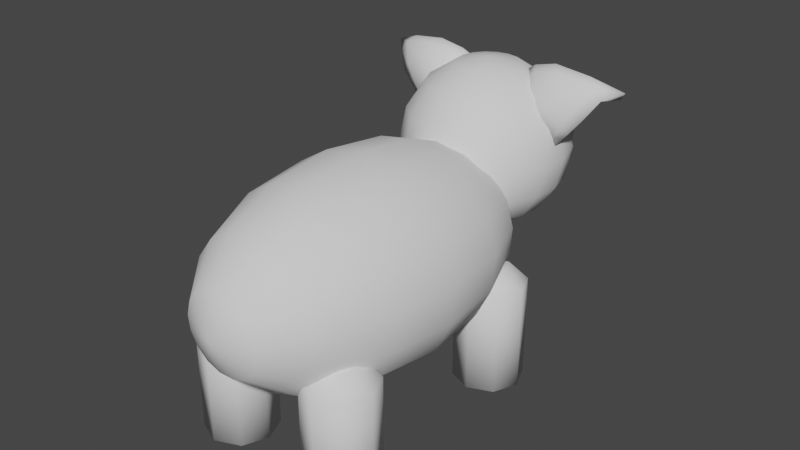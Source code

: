 # Source: Steven.blend  (saved by Blender 3.4.6; exported with 4.5.12 LTS)
import bpy
from mathutils import Matrix  # noqa: F401  (used for matrix-valued properties, if any)

bpy.ops.wm.read_factory_settings(use_empty=True)
scene = bpy.context.scene
scene.name = 'Scene'

# ---- collections
col_collection = bpy.data.collections.new('Collection'); scene.collection.children.link(col_collection)

# ---- world
world_world = bpy.data.worlds.new('World'); scene.world = world_world
world_world.use_nodes = True; world_world.node_tree.nodes.clear()
_N = world_world.node_tree.nodes; _L = world_world.node_tree.links
n0 = _N.new('ShaderNodeOutputWorld'); n0.name = 'World Output'; n0.location = (300, 300)
n1 = _N.new('ShaderNodeBackground'); n1.name = 'Background'; n1.location = (10, 300)
n1.inputs[0].default_value = (0.05088, 0.05088, 0.05088, 1.0)
_L.new(n1.outputs[0], n0.inputs[0])
n0.is_active_output = True
world_world.color = (0.05088, 0.05088, 0.05088)
world_world.use_sun_shadow = False
world_world.sun_shadow_jitter_overblur = 0.0

# ---- meshes
me_sphere = bpy.data.meshes.new('Sphere')
me_sphere.from_pydata([(-0.01106, 1.848, 1.606), (-0.004806, 2.38, 0.6788), (0.004267, 2.366, -0.6456), (0.01084, 1.815, -1.592), (0.1272, 1.822, 1.604), (0.2469, 2.121, 1.232), (0.329, 2.317, 0.6737), (0.361, 2.382, 0.01246), (0.3381, 2.304, -0.6507), (0.2637, 2.096, -1.215), (0.1491, 1.789, -1.594), (0.2468, 1.748, 1.601), (0.4679, 1.984, 1.227), (0.6178, 2.139, 0.6671), (0.6736, 2.188, 0.005281), (0.6269, 2.125, -0.6573), (0.4847, 1.959, -1.22), (0.2687, 1.715, -1.597), (0.3316, 1.636, 1.598), (0.6246, 1.777, 1.222), (0.8225, 1.867, 0.6598), (0.8952, 1.895, -0.002609), (0.8316, 1.854, -0.6646), (0.6414, 1.751, -1.225), (0.3535, 1.603, -1.6), (0.3702, 1.501, 1.595), (0.6958, 1.527, 1.216), (0.9156, 1.541, 0.6528), (0.9959, 1.541, -0.01015), (0.9246, 1.527, -0.6716), (0.7126, 1.501, -1.231), (0.3921, 1.467, -1.603), (0.3572, 1.361, 1.592), (0.6719, 1.268, 1.212), (0.8843, 1.203, 0.6471), (0.9621, 1.175, -0.01632), (0.8934, 1.189, -0.6773), (0.6887, 1.242, -1.235), (0.3791, 1.327, -1.605), (0.01185, 1.431, -1.73), (0.2946, 1.235, 1.591), (0.5561, 1.035, 1.209), (0.733, 0.8985, 0.6435), (0.7983, 0.8457, -0.02028), (0.7421, 0.8847, -0.681), (0.5729, 1.01, -1.238), (0.3165, 1.201, -1.606), (0.1906, 1.14, 1.591), (0.3641, 0.86, 1.208), (0.4821, 0.6697, 0.6423), (0.5268, 0.5981, -0.0215), (0.4912, 0.656, -0.6821), (0.3809, 0.8346, -1.239), (0.2125, 1.107, -1.607), (0.05949, 1.089, 1.591), (0.1218, 0.7661, 1.21), (0.1655, 0.5471, 0.6439), (0.1841, 0.4654, -0.01983), (0.1746, 0.5334, -0.6805), (0.1385, 0.7407, -1.238), (0.08139, 1.056, -1.606), (-0.08117, 1.089, 1.593), (-0.1381, 0.7662, 1.213), (-0.1741, 0.5472, 0.6479), (-0.1835, 0.4655, -0.01547), (-0.165, 0.5335, -0.6765), (-0.1214, 0.7408, -1.235), (-0.05927, 1.056, -1.605), (-0.01185, 1.467, 1.73), (-0.2124, 1.14, 1.595), (-0.3805, 0.8602, 1.217), (-0.4908, 0.67, 0.6539), (-0.5263, 0.5984, -0.009024), (-0.4817, 0.6563, -0.6706), (-0.3638, 0.8348, -1.23), (-0.1904, 1.107, -1.602), (-0.3163, 1.235, 1.598), (-0.5727, 1.035, 1.223), (-0.7418, 0.8989, 0.661), (-0.798, 0.8462, -0.001359), (-0.7327, 0.8852, -0.6635), (-0.5559, 1.01, -1.225), (-0.2944, 1.202, -1.599), (-0.3791, 1.361, 1.601), (-0.6886, 1.268, 1.228), (-0.8932, 1.203, 0.6682), (-0.9619, 1.175, 0.006489), (-0.8842, 1.189, -0.6562), (-0.6718, 1.243, -1.219), (-0.3572, 1.328, -1.596), (-0.3921, 1.501, 1.604), (-0.7126, 1.527, 1.233), (-0.9247, 1.541, 0.6747), (-0.996, 1.541, 0.01346), (-0.9156, 1.528, -0.6498), (-0.6959, 1.502, -1.214), (-0.3702, 1.468, -1.594), (-0.3536, 1.636, 1.606), (-0.6416, 1.777, 1.237), (-0.8318, 1.868, 0.6794), (-0.8955, 1.895, 0.01861), (-0.8228, 1.854, -0.645), (-0.6248, 1.752, -1.21), (-0.3317, 1.603, -1.592), (-0.2689, 1.748, 1.607), (-0.485, 1.984, 1.239), (-0.6273, 2.139, 0.6819), (-0.674, 2.188, 0.02125), (-0.6182, 2.125, -0.6426), (-0.4682, 1.959, -1.209), (-0.247, 1.715, -1.591), (-0.1493, 1.822, 1.607), (-0.2641, 2.121, 1.238), (-0.3386, 2.318, 0.6816), (-0.3616, 2.382, 0.02102), (-0.3295, 2.304, -0.6428), (-0.2473, 2.096, -1.209), (-0.1274, 1.789, -1.591), (-0.008588, 2.169, 1.236), (-0.0002913, 2.449, 0.01795), (0.008176, 2.144, -1.211)], [], [(39, 3, 10), (120, 2, 8, 9), (119, 1, 6, 7), (118, 0, 4, 5), (3, 120, 9, 10), (2, 119, 7, 8), (1, 118, 5, 6), (0, 68, 4), (5, 4, 11, 12), (10, 9, 16, 17), (8, 7, 14, 15), (6, 5, 12, 13), (4, 68, 11), (39, 10, 17), (9, 8, 15, 16), (7, 6, 13, 14), (17, 16, 23, 24), (15, 14, 21, 22), (13, 12, 19, 20), (11, 68, 18), (39, 17, 24), (16, 15, 22, 23), (14, 13, 20, 21), (12, 11, 18, 19), (18, 68, 25), (39, 24, 31), (23, 22, 29, 30), (21, 20, 27, 28), (19, 18, 25, 26), (24, 23, 30, 31), (22, 21, 28, 29), (20, 19, 26, 27), (30, 29, 36, 37), (28, 27, 34, 35), (26, 25, 32, 33), (31, 30, 37, 38), (29, 28, 35, 36), (27, 26, 33, 34), (25, 68, 32), (39, 31, 38), (38, 37, 45, 46), (36, 35, 43, 44), (34, 33, 41, 42), (32, 68, 40), (39, 38, 46), (37, 36, 44, 45), (35, 34, 42, 43), (33, 32, 40, 41), (44, 43, 50, 51), (42, 41, 48, 49), (40, 68, 47), (39, 46, 53), (45, 44, 51, 52), (43, 42, 49, 50), (41, 40, 47, 48), (46, 45, 52, 53), (39, 53, 60), (52, 51, 58, 59), (50, 49, 56, 57), (48, 47, 54, 55), (53, 52, 59, 60), (51, 50, 57, 58), (49, 48, 55, 56), (47, 68, 54), (57, 56, 63, 64), (55, 54, 61, 62), (60, 59, 66, 67), (58, 57, 64, 65), (56, 55, 62, 63), (54, 68, 61), (39, 60, 67), (59, 58, 65, 66), (67, 66, 74, 75), (65, 64, 72, 73), (63, 62, 70, 71), (61, 68, 69), (39, 67, 75), (66, 65, 73, 74), (64, 63, 71, 72), (62, 61, 69, 70), (71, 70, 77, 78), (69, 68, 76), (39, 75, 82), (74, 73, 80, 81), (72, 71, 78, 79), (70, 69, 76, 77), (75, 74, 81, 82), (73, 72, 79, 80), (39, 82, 89), (81, 80, 87, 88), (79, 78, 85, 86), (77, 76, 83, 84), (82, 81, 88, 89), (80, 79, 86, 87), (78, 77, 84, 85), (76, 68, 83), (84, 83, 90, 91), (89, 88, 95, 96), (87, 86, 93, 94), (85, 84, 91, 92), (83, 68, 90), (39, 89, 96), (88, 87, 94, 95), (86, 85, 92, 93), (96, 95, 102, 103), (94, 93, 100, 101), (92, 91, 98, 99), (90, 68, 97), (39, 96, 103), (95, 94, 101, 102), (93, 92, 99, 100), (91, 90, 97, 98), (97, 68, 104), (39, 103, 110), (102, 101, 108, 109), (100, 99, 106, 107), (98, 97, 104, 105), (103, 102, 109, 110), (101, 100, 107, 108), (99, 98, 105, 106), (109, 108, 115, 116), (107, 106, 113, 114), (105, 104, 111, 112), (110, 109, 116, 117), (108, 107, 114, 115), (106, 105, 112, 113), (104, 68, 111), (39, 110, 117), (117, 116, 120, 3), (115, 114, 119, 2), (113, 112, 118, 1), (111, 68, 0), (39, 117, 3), (116, 115, 2, 120), (114, 113, 1, 119), (112, 111, 0, 118)])
me_sphere.polygons.foreach_set('use_smooth', [True] * 136)
_uv = me_sphere.uv_layers.new(name='UVMap')
_uv.uv.foreach_set('vector', [0.6765, 0.0, 0.7059, 0.125, 0.6471, 0.125, 0.7059, 0.25, 0.7059, 0.375, 0.6471, 0.375, 0.6471, 0.25, 0.7059, 0.5, 0.7059, 0.625, 0.6471, 0.625, 0.6471, 0.5, 0.7059, 0.75, 0.7059, 0.875, 0.6471, 0.875, 0.6471, 0.75, 0.7059, 0.125, 0.7059, 0.25, 0.6471, 0.25, 0.6471, 0.125, 0.7059, 0.375, 0.7059, 0.5, 0.6471, 0.5, 0.6471, 0.375, 0.7059, 0.625, 0.7059, 0.75, 0.6471, 0.75, 0.6471, 0.625, 0.7059, 0.875, 0.6765, 1.0, 0.6471, 0.875, 0.6471, 0.75, 0.6471, 0.875, 0.5882, 0.875, 0.5882, 0.75, 0.6471, 0.125, 0.6471, 0.25, 0.5882, 0.25, 0.5882, 0.125, 0.6471, 0.375, 0.6471, 0.5, 0.5882, 0.5, 0.5882, 0.375, 0.6471, 0.625, 0.6471, 0.75, 0.5882, 0.75, 0.5882, 0.625, 0.6471, 0.875, 0.6176, 1.0, 0.5882, 0.875, 0.6176, 0.0, 0.6471, 0.125, 0.5882, 0.125, 0.6471, 0.25, 0.6471, 0.375, 0.5882, 0.375, 0.5882, 0.25, 0.6471, 0.5, 0.6471, 0.625, 0.5882, 0.625, 0.5882, 0.5, 0.5882, 0.125, 0.5882, 0.25, 0.5294, 0.25, 0.5294, 0.125, 0.5882, 0.375, 0.5882, 0.5, 0.5294, 0.5, 0.5294, 0.375, 0.5882, 0.625, 0.5882, 0.75, 0.5294, 0.75, 0.5294, 0.625, 0.5882, 0.875, 0.5588, 1.0, 0.5294, 0.875, 0.5588, 0.0, 0.5882, 0.125, 0.5294, 0.125, 0.5882, 0.25, 0.5882, 0.375, 0.5294, 0.375, 0.5294, 0.25, 0.5882, 0.5, 0.5882, 0.625, 0.5294, 0.625, 0.5294, 0.5, 0.5882, 0.75, 0.5882, 0.875, 0.5294, 0.875, 0.5294, 0.75, 0.5294, 0.875, 0.5, 1.0, 0.4706, 0.875, 0.5, 0.0, 0.5294, 0.125, 0.4706, 0.125, 0.5294, 0.25, 0.5294, 0.375, 0.4706, 0.375, 0.4706, 0.25, 0.5294, 0.5, 0.5294, 0.625, 0.4706, 0.625, 0.4706, 0.5, 0.5294, 0.75, 0.5294, 0.875, 0.4706, 0.875, 0.4706, 0.75, 0.5294, 0.125, 0.5294, 0.25, 0.4706, 0.25, 0.4706, 0.125, 0.5294, 0.375, 0.5294, 0.5, 0.4706, 0.5, 0.4706, 0.375, 0.5294, 0.625, 0.5294, 0.75, 0.4706, 0.75, 0.4706, 0.625, 0.4706, 0.25, 0.4706, 0.375, 0.4118, 0.375, 0.4118, 0.25, 0.4706, 0.5, 0.4706, 0.625, 0.4118, 0.625, 0.4118, 0.5, 0.4706, 0.75, 0.4706, 0.875, 0.4118, 0.875, 0.4118, 0.75, 0.4706, 0.125, 0.4706, 0.25, 0.4118, 0.25, 0.4118, 0.125, 0.4706, 0.375, 0.4706, 0.5, 0.4118, 0.5, 0.4118, 0.375, 0.4706, 0.625, 0.4706, 0.75, 0.4118, 0.75, 0.4118, 0.625, 0.4706, 0.875, 0.4412, 1.0, 0.4118, 0.875, 0.4412, 0.0, 0.4706, 0.125, 0.4118, 0.125, 0.4118, 0.125, 0.4118, 0.25, 0.3529, 0.25, 0.3529, 0.125, 0.4118, 0.375, 0.4118, 0.5, 0.3529, 0.5, 0.3529, 0.375, 0.4118, 0.625, 0.4118, 0.75, 0.3529, 0.75, 0.3529, 0.625, 0.4118, 0.875, 0.3824, 1.0, 0.3529, 0.875, 0.3824, 0.0, 0.4118, 0.125, 0.3529, 0.125, 0.4118, 0.25, 0.4118, 0.375, 0.3529, 0.375, 0.3529, 0.25, 0.4118, 0.5, 0.4118, 0.625, 0.3529, 0.625, 0.3529, 0.5, 0.4118, 0.75, 0.4118, 0.875, 0.3529, 0.875, 0.3529, 0.75, 0.3529, 0.375, 0.3529, 0.5, 0.2941, 0.5, 0.2941, 0.375, 0.3529, 0.625, 0.3529, 0.75, 0.2941, 0.75, 0.2941, 0.625, 0.3529, 0.875, 0.3235, 1.0, 0.2941, 0.875, 0.3235, 0.0, 0.3529, 0.125, 0.2941, 0.125, 0.3529, 0.25, 0.3529, 0.375, 0.2941, 0.375, 0.2941, 0.25, 0.3529, 0.5, 0.3529, 0.625, 0.2941, 0.625, 0.2941, 0.5, 0.3529, 0.75, 0.3529, 0.875, 0.2941, 0.875, 0.2941, 0.75, 0.3529, 0.125, 0.3529, 0.25, 0.2941, 0.25, 0.2941, 0.125, 0.2647, 0.0, 0.2941, 0.125, 0.2353, 0.125, 0.2941, 0.25, 0.2941, 0.375, 0.2353, 0.375, 0.2353, 0.25, 0.2941, 0.5, 0.2941, 0.625, 0.2353, 0.625, 0.2353, 0.5, 0.2941, 0.75, 0.2941, 0.875, 0.2353, 0.875, 0.2353, 0.75, 0.2941, 0.125, 0.2941, 0.25, 0.2353, 0.25, 0.2353, 0.125, 0.2941, 0.375, 0.2941, 0.5, 0.2353, 0.5, 0.2353, 0.375, 0.2941, 0.625, 0.2941, 0.75, 0.2353, 0.75, 0.2353, 0.625, 0.2941, 0.875, 0.2647, 1.0, 0.2353, 0.875, 0.2353, 0.5, 0.2353, 0.625, 0.1765, 0.625, 0.1765, 0.5, 0.2353, 0.75, 0.2353, 0.875, 0.1765, 0.875, 0.1765, 0.75, 0.2353, 0.125, 0.2353, 0.25, 0.1765, 0.25, 0.1765, 0.125, 0.2353, 0.375, 0.2353, 0.5, 0.1765, 0.5, 0.1765, 0.375, 0.2353, 0.625, 0.2353, 0.75, 0.1765, 0.75, 0.1765, 0.625, 0.2353, 0.875, 0.2059, 1.0, 0.1765, 0.875, 0.2059, 0.0, 0.2353, 0.125, 0.1765, 0.125, 0.2353, 0.25, 0.2353, 0.375, 0.1765, 0.375, 0.1765, 0.25, 0.1765, 0.125, 0.1765, 0.25, 0.1176, 0.25, 0.1176, 0.125, 0.1765, 0.375, 0.1765, 0.5, 0.1176, 0.5, 0.1176, 0.375, 0.1765, 0.625, 0.1765, 0.75, 0.1176, 0.75, 0.1176, 0.625, 0.1765, 0.875, 0.1471, 1.0, 0.1176, 0.875, 0.1471, 0.0, 0.1765, 0.125, 0.1176, 0.125, 0.1765, 0.25, 0.1765, 0.375, 0.1176, 0.375, 0.1176, 0.25, 0.1765, 0.5, 0.1765, 0.625, 0.1176, 0.625, 0.1176, 0.5, 0.1765, 0.75, 0.1765, 0.875, 0.1176, 0.875, 0.1176, 0.75, 0.1176, 0.625, 0.1176, 0.75, 0.05882, 0.75, 0.05882, 0.625, 0.1176, 0.875, 0.08824, 1.0, 0.05882, 0.875, 0.08824, 0.0, 0.1176, 0.125, 0.05882, 0.125, 0.1176, 0.25, 0.1176, 0.375, 0.05882, 0.375, 0.05882, 0.25, 0.1176, 0.5, 0.1176, 0.625, 0.05882, 0.625, 0.05882, 0.5, 0.1176, 0.75, 0.1176, 0.875, 0.05882, 0.875, 0.05882, 0.75, 0.1176, 0.125, 0.1176, 0.25, 0.05882, 0.25, 0.05882, 0.125, 0.1176, 0.375, 0.1176, 0.5, 0.05882, 0.5, 0.05882, 0.375, 0.02941, 0.0, 0.05882, 0.125, 0.0, 0.125, 0.05882, 0.25, 0.05882, 0.375, 2.98e-08, 0.375, 2.98e-08, 0.25, 0.05882, 0.5, 0.05882, 0.625, 2.98e-08, 0.625, 0.0, 0.5, 0.05882, 0.75, 0.05882, 0.875, 0.0, 0.875, 2.98e-08, 0.75, 0.05882, 0.125, 0.05882, 0.25, 2.98e-08, 0.25, 0.0, 0.125, 0.05882, 0.375, 0.05882, 0.5, 0.0, 0.5, 2.98e-08, 0.375, 0.05882, 0.625, 0.05882, 0.75, 2.98e-08, 0.75, 2.98e-08, 0.625, 0.05882, 0.875, 0.02941, 1.0, 0.0, 0.875, 1.0, 0.75, 1.0, 0.875, 0.9412, 0.875, 0.9412, 0.75, 1.0, 0.125, 1.0, 0.25, 0.9412, 0.25, 0.9412, 0.125, 1.0, 0.375, 1.0, 0.5, 0.9412, 0.5, 0.9412, 0.375, 1.0, 0.625, 1.0, 0.75, 0.9412, 0.75, 0.9412, 0.625, 1.0, 0.875, 0.9706, 1.0, 0.9412, 0.875, 0.9706, 0.0, 1.0, 0.125, 0.9412, 0.125, 1.0, 0.25, 1.0, 0.375, 0.9412, 0.375, 0.9412, 0.25, 1.0, 0.5, 1.0, 0.625, 0.9412, 0.625, 0.9412, 0.5, 0.9412, 0.125, 0.9412, 0.25, 0.8824, 0.25, 0.8824, 0.125, 0.9412, 0.375, 0.9412, 0.5, 0.8824, 0.5, 0.8824, 0.375, 0.9412, 0.625, 0.9412, 0.75, 0.8824, 0.75, 0.8824, 0.625, 0.9412, 0.875, 0.9118, 1.0, 0.8824, 0.875, 0.9118, 0.0, 0.9412, 0.125, 0.8824, 0.125, 0.9412, 0.25, 0.9412, 0.375, 0.8824, 0.375, 0.8824, 0.25, 0.9412, 0.5, 0.9412, 0.625, 0.8824, 0.625, 0.8824, 0.5, 0.9412, 0.75, 0.9412, 0.875, 0.8824, 0.875, 0.8824, 0.75, 0.8824, 0.875, 0.8529, 1.0, 0.8235, 0.875, 0.8529, 0.0, 0.8824, 0.125, 0.8235, 0.125, 0.8824, 0.25, 0.8824, 0.375, 0.8235, 0.375, 0.8235, 0.25, 0.8824, 0.5, 0.8824, 0.625, 0.8235, 0.625, 0.8235, 0.5, 0.8824, 0.75, 0.8824, 0.875, 0.8235, 0.875, 0.8235, 0.75, 0.8824, 0.125, 0.8824, 0.25, 0.8235, 0.25, 0.8235, 0.125, 0.8824, 0.375, 0.8824, 0.5, 0.8235, 0.5, 0.8235, 0.375, 0.8824, 0.625, 0.8824, 0.75, 0.8235, 0.75, 0.8235, 0.625, 0.8235, 0.25, 0.8235, 0.375, 0.7647, 0.375, 0.7647, 0.25, 0.8235, 0.5, 0.8235, 0.625, 0.7647, 0.625, 0.7647, 0.5, 0.8235, 0.75, 0.8235, 0.875, 0.7647, 0.875, 0.7647, 0.75, 0.8235, 0.125, 0.8235, 0.25, 0.7647, 0.25, 0.7647, 0.125, 0.8235, 0.375, 0.8235, 0.5, 0.7647, 0.5, 0.7647, 0.375, 0.8235, 0.625, 0.8235, 0.75, 0.7647, 0.75, 0.7647, 0.625, 0.8235, 0.875, 0.7941, 1.0, 0.7647, 0.875, 0.7941, 0.0, 0.8235, 0.125, 0.7647, 0.125, 0.7647, 0.125, 0.7647, 0.25, 0.7059, 0.25, 0.7059, 0.125, 0.7647, 0.375, 0.7647, 0.5, 0.7059, 0.5, 0.7059, 0.375, 0.7647, 0.625, 0.7647, 0.75, 0.7059, 0.75, 0.7059, 0.625, 0.7647, 0.875, 0.7353, 1.0, 0.7059, 0.875, 0.7353, 0.0, 0.7647, 0.125, 0.7059, 0.125, 0.7647, 0.25, 0.7647, 0.375, 0.7059, 0.375, 0.7059, 0.25, 0.7647, 0.5, 0.7647, 0.625, 0.7059, 0.625, 0.7059, 0.5, 0.7647, 0.75, 0.7647, 0.875, 0.7059, 0.875, 0.7059, 0.75])
me_sphere.update()
me_cylinder = bpy.data.meshes.new('Cylinder')
me_cylinder.from_pydata([(9.275e-09, 0.3378, -0.9286), (9.275e-09, 0.3378, 0.07507), (0.2388, 0.2388, -0.9286), (0.2388, 0.2388, 0.07507), (0.3378, 0.0, -0.9286), (0.3378, 0.0, 0.07507), (0.2388, -0.2388, -0.9286), (0.2388, -0.2388, 0.07507), (9.275e-09, -0.3378, -0.9286), (9.275e-09, -0.3378, 0.07507), (-0.2388, -0.2388, -0.9286), (-0.2388, -0.2388, 0.07507), (-0.3378, 0.0, -0.9286), (-0.3378, 0.0, 0.07507), (-0.2388, 0.2388, -0.9286), (-0.2388, 0.2388, 0.07507), (-0.06995, -0.1689, 0.2161), (0.1689, -0.06995, 0.2161), (-0.1689, 0.06995, 0.2161), (0.06995, 0.1689, 0.2161)], [], [(0, 1, 3, 2), (2, 3, 5, 4), (4, 5, 7, 6), (6, 7, 9, 8), (8, 9, 11, 10), (10, 11, 13, 12), (12, 13, 15, 14), (14, 15, 1, 0), (0, 2, 4, 6, 8, 10, 12, 14), (5, 17, 7), (17, 16, 9, 7), (16, 11, 9), (19, 18, 16, 17), (13, 11, 16, 18), (3, 1, 19), (1, 15, 18, 19), (15, 13, 18), (5, 3, 19, 17)])
me_cylinder.polygons.foreach_set('use_smooth', [True] * 18)
_uv = me_cylinder.uv_layers.new(name='UVMap')
_uv.uv.foreach_set('vector', [1.0, 0.5, 1.0, 1.0, 0.875, 1.0, 0.875, 0.5, 0.875, 0.5, 0.875, 1.0, 0.75, 1.0, 0.75, 0.5, 0.75, 0.5, 0.75, 1.0, 0.625, 1.0, 0.625, 0.5, 0.625, 0.5, 0.625, 1.0, 0.5, 1.0, 0.5, 0.5, 0.5, 0.5, 0.5, 1.0, 0.375, 1.0, 0.375, 0.5, 0.375, 0.5, 0.375, 1.0, 0.25, 1.0, 0.25, 0.5, 0.25, 0.5, 0.25, 1.0, 0.125, 1.0, 0.125, 0.5, 0.125, 0.5, 0.125, 1.0, 0.0, 1.0, 0.0, 0.5, 0.75, 0.49, 0.9197, 0.4197, 0.99, 0.25, 0.9197, 0.08029, 0.75, 0.01, 0.5803, 0.08029, 0.51, 0.25, 0.5803, 0.4197, 0.75, 1.0, 0.7348, 1.0, 0.625, 1.0, 0.4419, 1.0, 0.3902, 1.0, 0.5, 1.0, 0.625, 1.0, 0.3902, 1.0, 0.375, 1.0, 0.5, 1.0, 0.1831, 1.0, 0.2348, 1.0, 0.3902, 1.0, 0.4419, 1.0, 0.25, 1.0, 0.375, 1.0, 0.3902, 1.0, 0.2348, 1.0, 0.875, 1.0, 1.0, 1.0, 0.8902, 1.0, 0.0, 1.0, 0.125, 1.0, 0.2348, 1.0, 0.1831, 1.0, 0.125, 1.0, 0.25, 1.0, 0.2348, 1.0, 0.75, 1.0, 0.875, 1.0, 0.8902, 1.0, 0.7348, 1.0])
me_cylinder.update()
me_cylinder_001 = bpy.data.meshes.new('Cylinder.001')
me_cylinder_001.from_pydata([(9.275e-09, 0.3378, -0.9286), (9.275e-09, 0.3378, 0.07507), (0.2388, 0.2388, -0.9286), (0.2388, 0.2388, 0.07507), (0.3378, 0.0, -0.9286), (0.3378, 0.0, 0.07507), (0.2388, -0.2388, -0.9286), (0.2388, -0.2388, 0.07507), (9.275e-09, -0.3378, -0.9286), (9.275e-09, -0.3378, 0.07507), (-0.2388, -0.2388, -0.9286), (-0.2388, -0.2388, 0.07507), (-0.3378, 0.0, -0.9286), (-0.3378, 0.0, 0.07507), (-0.2388, 0.2388, -0.9286), (-0.2388, 0.2388, 0.07507), (-0.06995, -0.1689, 0.2161), (0.1689, -0.06995, 0.2161), (-0.1689, 0.06995, 0.2161), (0.06995, 0.1689, 0.2161)], [], [(0, 1, 3, 2), (2, 3, 5, 4), (4, 5, 7, 6), (6, 7, 9, 8), (8, 9, 11, 10), (10, 11, 13, 12), (12, 13, 15, 14), (14, 15, 1, 0), (0, 2, 4, 6, 8, 10, 12, 14), (5, 17, 7), (17, 16, 9, 7), (16, 11, 9), (19, 18, 16, 17), (13, 11, 16, 18), (3, 1, 19), (1, 15, 18, 19), (15, 13, 18), (5, 3, 19, 17)])
me_cylinder_001.polygons.foreach_set('use_smooth', [True] * 18)
_uv = me_cylinder_001.uv_layers.new(name='UVMap')
_uv.uv.foreach_set('vector', [1.0, 0.5, 1.0, 1.0, 0.875, 1.0, 0.875, 0.5, 0.875, 0.5, 0.875, 1.0, 0.75, 1.0, 0.75, 0.5, 0.75, 0.5, 0.75, 1.0, 0.625, 1.0, 0.625, 0.5, 0.625, 0.5, 0.625, 1.0, 0.5, 1.0, 0.5, 0.5, 0.5, 0.5, 0.5, 1.0, 0.375, 1.0, 0.375, 0.5, 0.375, 0.5, 0.375, 1.0, 0.25, 1.0, 0.25, 0.5, 0.25, 0.5, 0.25, 1.0, 0.125, 1.0, 0.125, 0.5, 0.125, 0.5, 0.125, 1.0, 0.0, 1.0, 0.0, 0.5, 0.75, 0.49, 0.9197, 0.4197, 0.99, 0.25, 0.9197, 0.08029, 0.75, 0.01, 0.5803, 0.08029, 0.51, 0.25, 0.5803, 0.4197, 0.75, 1.0, 0.7348, 1.0, 0.625, 1.0, 0.4419, 1.0, 0.3902, 1.0, 0.5, 1.0, 0.625, 1.0, 0.3902, 1.0, 0.375, 1.0, 0.5, 1.0, 0.1831, 1.0, 0.2348, 1.0, 0.3902, 1.0, 0.4419, 1.0, 0.25, 1.0, 0.375, 1.0, 0.3902, 1.0, 0.2348, 1.0, 0.875, 1.0, 1.0, 1.0, 0.8902, 1.0, 0.0, 1.0, 0.125, 1.0, 0.2348, 1.0, 0.1831, 1.0, 0.125, 1.0, 0.25, 1.0, 0.2348, 1.0, 0.75, 1.0, 0.875, 1.0, 0.8902, 1.0, 0.7348, 1.0])
me_cylinder_001.update()
me_cylinder_002 = bpy.data.meshes.new('Cylinder.002')
me_cylinder_002.from_pydata([(9.275e-09, 0.3378, -0.9286), (9.275e-09, 0.3378, 0.07507), (0.2388, 0.2388, -0.9286), (0.2388, 0.2388, 0.07507), (0.3378, 0.0, -0.9286), (0.3378, 0.0, 0.07507), (0.2388, -0.2388, -0.9286), (0.2388, -0.2388, 0.07507), (9.275e-09, -0.3378, -0.9286), (9.275e-09, -0.3378, 0.07507), (-0.2388, -0.2388, -0.9286), (-0.2388, -0.2388, 0.07507), (-0.3378, 0.0, -0.9286), (-0.3378, 0.0, 0.07507), (-0.2388, 0.2388, -0.9286), (-0.2388, 0.2388, 0.07507), (-0.06995, -0.1689, 0.2161), (0.1689, -0.06995, 0.2161), (-0.1689, 0.06995, 0.2161), (0.06995, 0.1689, 0.2161)], [], [(0, 1, 3, 2), (2, 3, 5, 4), (4, 5, 7, 6), (6, 7, 9, 8), (8, 9, 11, 10), (10, 11, 13, 12), (12, 13, 15, 14), (14, 15, 1, 0), (0, 2, 4, 6, 8, 10, 12, 14), (5, 17, 7), (17, 16, 9, 7), (16, 11, 9), (19, 18, 16, 17), (13, 11, 16, 18), (3, 1, 19), (1, 15, 18, 19), (15, 13, 18), (5, 3, 19, 17)])
me_cylinder_002.polygons.foreach_set('use_smooth', [True] * 18)
_uv = me_cylinder_002.uv_layers.new(name='UVMap')
_uv.uv.foreach_set('vector', [1.0, 0.5, 1.0, 1.0, 0.875, 1.0, 0.875, 0.5, 0.875, 0.5, 0.875, 1.0, 0.75, 1.0, 0.75, 0.5, 0.75, 0.5, 0.75, 1.0, 0.625, 1.0, 0.625, 0.5, 0.625, 0.5, 0.625, 1.0, 0.5, 1.0, 0.5, 0.5, 0.5, 0.5, 0.5, 1.0, 0.375, 1.0, 0.375, 0.5, 0.375, 0.5, 0.375, 1.0, 0.25, 1.0, 0.25, 0.5, 0.25, 0.5, 0.25, 1.0, 0.125, 1.0, 0.125, 0.5, 0.125, 0.5, 0.125, 1.0, 0.0, 1.0, 0.0, 0.5, 0.75, 0.49, 0.9197, 0.4197, 0.99, 0.25, 0.9197, 0.08029, 0.75, 0.01, 0.5803, 0.08029, 0.51, 0.25, 0.5803, 0.4197, 0.75, 1.0, 0.7348, 1.0, 0.625, 1.0, 0.4419, 1.0, 0.3902, 1.0, 0.5, 1.0, 0.625, 1.0, 0.3902, 1.0, 0.375, 1.0, 0.5, 1.0, 0.1831, 1.0, 0.2348, 1.0, 0.3902, 1.0, 0.4419, 1.0, 0.25, 1.0, 0.375, 1.0, 0.3902, 1.0, 0.2348, 1.0, 0.875, 1.0, 1.0, 1.0, 0.8902, 1.0, 0.0, 1.0, 0.125, 1.0, 0.2348, 1.0, 0.1831, 1.0, 0.125, 1.0, 0.25, 1.0, 0.2348, 1.0, 0.75, 1.0, 0.875, 1.0, 0.8902, 1.0, 0.7348, 1.0])
me_cylinder_002.update()
me_cylinder_003 = bpy.data.meshes.new('Cylinder.003')
me_cylinder_003.from_pydata([(9.275e-09, 0.3378, -0.9286), (9.275e-09, 0.3378, 0.07507), (0.2388, 0.2388, -0.9286), (0.2388, 0.2388, 0.07507), (0.3378, 0.0, -0.9286), (0.3378, 0.0, 0.07507), (0.2388, -0.2388, -0.9286), (0.2388, -0.2388, 0.07507), (9.275e-09, -0.3378, -0.9286), (9.275e-09, -0.3378, 0.07507), (-0.2388, -0.2388, -0.9286), (-0.2388, -0.2388, 0.07507), (-0.3378, 0.0, -0.9286), (-0.3378, 0.0, 0.07507), (-0.2388, 0.2388, -0.9286), (-0.2388, 0.2388, 0.07507), (-0.06995, -0.1689, 0.2161), (0.1689, -0.06995, 0.2161), (-0.1689, 0.06995, 0.2161), (0.06995, 0.1689, 0.2161)], [], [(0, 1, 3, 2), (2, 3, 5, 4), (4, 5, 7, 6), (6, 7, 9, 8), (8, 9, 11, 10), (10, 11, 13, 12), (12, 13, 15, 14), (14, 15, 1, 0), (0, 2, 4, 6, 8, 10, 12, 14), (5, 17, 7), (17, 16, 9, 7), (16, 11, 9), (19, 18, 16, 17), (13, 11, 16, 18), (3, 1, 19), (1, 15, 18, 19), (15, 13, 18), (5, 3, 19, 17)])
me_cylinder_003.polygons.foreach_set('use_smooth', [True] * 18)
_uv = me_cylinder_003.uv_layers.new(name='UVMap')
_uv.uv.foreach_set('vector', [1.0, 0.5, 1.0, 1.0, 0.875, 1.0, 0.875, 0.5, 0.875, 0.5, 0.875, 1.0, 0.75, 1.0, 0.75, 0.5, 0.75, 0.5, 0.75, 1.0, 0.625, 1.0, 0.625, 0.5, 0.625, 0.5, 0.625, 1.0, 0.5, 1.0, 0.5, 0.5, 0.5, 0.5, 0.5, 1.0, 0.375, 1.0, 0.375, 0.5, 0.375, 0.5, 0.375, 1.0, 0.25, 1.0, 0.25, 0.5, 0.25, 0.5, 0.25, 1.0, 0.125, 1.0, 0.125, 0.5, 0.125, 0.5, 0.125, 1.0, 0.0, 1.0, 0.0, 0.5, 0.75, 0.49, 0.9197, 0.4197, 0.99, 0.25, 0.9197, 0.08029, 0.75, 0.01, 0.5803, 0.08029, 0.51, 0.25, 0.5803, 0.4197, 0.75, 1.0, 0.7348, 1.0, 0.625, 1.0, 0.4419, 1.0, 0.3902, 1.0, 0.5, 1.0, 0.625, 1.0, 0.3902, 1.0, 0.375, 1.0, 0.5, 1.0, 0.1831, 1.0, 0.2348, 1.0, 0.3902, 1.0, 0.4419, 1.0, 0.25, 1.0, 0.375, 1.0, 0.3902, 1.0, 0.2348, 1.0, 0.875, 1.0, 1.0, 1.0, 0.8902, 1.0, 0.0, 1.0, 0.125, 1.0, 0.2348, 1.0, 0.1831, 1.0, 0.125, 1.0, 0.25, 1.0, 0.2348, 1.0, 0.75, 1.0, 0.875, 1.0, 0.8902, 1.0, 0.7348, 1.0])
me_cylinder_003.update()
me_sphere_001 = bpy.data.meshes.new('Sphere.001')
me_sphere_001.from_pydata([(2.456e-10, 0.3133, 0.7564), (2.456e-10, 0.7564, 0.3133), (2.456e-10, 0.7564, -0.3133), (2.456e-10, 0.3133, -0.7564), (0.1132, 0.2921, 0.7564), (0.2091, 0.5398, 0.5789), (0.2732, 0.7053, 0.3133), (0.2957, 0.7634, -6.485e-08), (0.2732, 0.7053, -0.3133), (0.2091, 0.5398, -0.5789), (0.1132, 0.2921, -0.7564), (0.2111, 0.2315, 0.7564), (0.39, 0.4278, 0.5789), (0.5096, 0.559, 0.3133), (0.5515, 0.605, -6.485e-08), (0.5096, 0.559, -0.3133), (0.39, 0.4278, -0.5789), (0.2111, 0.2315, -0.7564), (0.2804, 0.1396, 0.7564), (0.5182, 0.258, 0.5789), (0.6771, 0.3371, 0.3133), (0.7328, 0.3649, -6.485e-08), (0.6771, 0.3371, -0.3133), (0.5182, 0.258, -0.5789), (0.2804, 0.1396, -0.7564), (0.312, 0.02891, 0.7564), (0.5764, 0.05341, 0.5789), (0.7531, 0.06979, 0.3133), (0.8152, 0.07554, -6.485e-08), (0.7531, 0.06979, -0.3133), (0.5764, 0.05341, -0.5789), (0.312, 0.02891, -0.7564), (0.3013, -0.08574, 0.7564), (0.5568, -0.1584, 0.5789), (0.7275, -0.207, 0.3133), (0.7874, -0.224, -6.485e-08), (0.7275, -0.207, -0.3133), (0.5568, -0.1584, -0.5789), (0.3013, -0.08574, -0.7564), (2.456e-10, -6.485e-08, -0.8187), (0.25, -0.1888, 0.7564), (0.462, -0.3489, 0.5789), (0.6036, -0.4558, 0.3133), (0.6533, -0.4934, -6.485e-08), (0.6036, -0.4558, -0.3133), (0.462, -0.3489, -0.5789), (0.25, -0.1888, -0.7564), (0.1649, -0.2664, 0.7564), (0.3047, -0.4922, 0.5789), (0.3982, -0.6431, 0.3133), (0.431, -0.696, -6.485e-08), (0.3982, -0.6431, -0.3133), (0.3047, -0.4922, -0.5789), (0.1649, -0.2664, -0.7564), (0.05757, -0.308, 0.7564), (0.1064, -0.569, 0.5789), (0.139, -0.7435, 0.3133), (0.1504, -0.8047, -6.485e-08), (0.139, -0.7435, -0.3133), (0.1064, -0.569, -0.5789), (0.05757, -0.308, -0.7564), (-0.05757, -0.308, 0.7564), (-0.1064, -0.569, 0.5789), (-0.139, -0.7435, 0.3133), (-0.1504, -0.8047, -6.485e-08), (-0.139, -0.7435, -0.3133), (-0.1064, -0.569, -0.5789), (-0.05757, -0.308, -0.7564), (2.456e-10, -6.485e-08, 0.8187), (-0.1649, -0.2664, 0.7564), (-0.3047, -0.4922, 0.5789), (-0.3982, -0.6431, 0.3133), (-0.431, -0.696, -6.485e-08), (-0.3982, -0.6431, -0.3133), (-0.3047, -0.4922, -0.5789), (-0.1649, -0.2664, -0.7564), (-0.25, -0.1888, 0.7564), (-0.462, -0.3489, 0.5789), (-0.6036, -0.4558, 0.3133), (-0.6533, -0.4934, -6.485e-08), (-0.6036, -0.4558, -0.3133), (-0.462, -0.3489, -0.5789), (-0.25, -0.1888, -0.7564), (-0.3013, -0.08574, 0.7564), (-0.5568, -0.1584, 0.5789), (-0.7275, -0.207, 0.3133), (-0.7874, -0.224, -6.485e-08), (-0.7275, -0.207, -0.3133), (-0.5568, -0.1584, -0.5789), (-0.3013, -0.08574, -0.7564), (-0.312, 0.02891, 0.7564), (-0.5764, 0.05341, 0.5789), (-0.7531, 0.06979, 0.3133), (-0.8152, 0.07554, -6.485e-08), (-0.7531, 0.06979, -0.3133), (-0.5764, 0.05341, -0.5789), (-0.312, 0.02891, -0.7564), (-0.2804, 0.1396, 0.7564), (-0.5182, 0.258, 0.5789), (-0.6771, 0.3371, 0.3133), (-0.7328, 0.3649, -6.485e-08), (-0.6771, 0.3371, -0.3133), (-0.5182, 0.258, -0.5789), (-0.2804, 0.1396, -0.7564), (-0.2111, 0.2315, 0.7564), (-0.39, 0.4278, 0.5789), (-0.5096, 0.559, 0.3133), (-0.5515, 0.605, -6.485e-08), (-0.5096, 0.559, -0.3133), (-0.39, 0.4278, -0.5789), (-0.2111, 0.2315, -0.7564), (-0.1132, 0.2921, 0.7564), (-0.2091, 0.5398, 0.5789), (-0.2732, 0.7053, 0.3133), (-0.2957, 0.7634, -6.485e-08), (-0.2732, 0.7053, -0.3133), (-0.2091, 0.5398, -0.5789), (-0.1132, 0.2921, -0.7564), (2.456e-10, 0.5789, 0.5789), (4.904e-08, 0.8187, -6.485e-08), (2.456e-10, 0.5789, -0.5789)], [], [(2, 119, 7, 8), (1, 118, 5, 6), (0, 68, 4), (39, 3, 10), (120, 2, 8, 9), (119, 1, 6, 7), (118, 0, 4, 5), (3, 120, 9, 10), (39, 10, 17), (9, 8, 15, 16), (7, 6, 13, 14), (5, 4, 11, 12), (10, 9, 16, 17), (8, 7, 14, 15), (6, 5, 12, 13), (4, 68, 11), (12, 11, 18, 19), (17, 16, 23, 24), (15, 14, 21, 22), (13, 12, 19, 20), (11, 68, 18), (39, 17, 24), (16, 15, 22, 23), (14, 13, 20, 21), (24, 23, 30, 31), (22, 21, 28, 29), (20, 19, 26, 27), (18, 68, 25), (39, 24, 31), (23, 22, 29, 30), (21, 20, 27, 28), (19, 18, 25, 26), (25, 68, 32), (39, 31, 38), (30, 29, 36, 37), (28, 27, 34, 35), (26, 25, 32, 33), (31, 30, 37, 38), (29, 28, 35, 36), (27, 26, 33, 34), (37, 36, 44, 45), (35, 34, 42, 43), (33, 32, 40, 41), (38, 37, 45, 46), (36, 35, 43, 44), (34, 33, 41, 42), (32, 68, 40), (39, 38, 46), (46, 45, 52, 53), (44, 43, 50, 51), (42, 41, 48, 49), (40, 68, 47), (39, 46, 53), (45, 44, 51, 52), (43, 42, 49, 50), (41, 40, 47, 48), (51, 50, 57, 58), (49, 48, 55, 56), (47, 68, 54), (39, 53, 60), (52, 51, 58, 59), (50, 49, 56, 57), (48, 47, 54, 55), (53, 52, 59, 60), (39, 60, 67), (59, 58, 65, 66), (57, 56, 63, 64), (55, 54, 61, 62), (60, 59, 66, 67), (58, 57, 64, 65), (56, 55, 62, 63), (54, 68, 61), (64, 63, 71, 72), (62, 61, 69, 70), (67, 66, 74, 75), (65, 64, 72, 73), (63, 62, 70, 71), (61, 68, 69), (39, 67, 75), (66, 65, 73, 74), (75, 74, 81, 82), (73, 72, 79, 80), (71, 70, 77, 78), (69, 68, 76), (39, 75, 82), (74, 73, 80, 81), (72, 71, 78, 79), (70, 69, 76, 77), (78, 77, 84, 85), (76, 68, 83), (39, 82, 89), (81, 80, 87, 88), (79, 78, 85, 86), (77, 76, 83, 84), (82, 81, 88, 89), (80, 79, 86, 87), (39, 89, 96), (88, 87, 94, 95), (86, 85, 92, 93), (84, 83, 90, 91), (89, 88, 95, 96), (87, 86, 93, 94), (85, 84, 91, 92), (83, 68, 90), (91, 90, 97, 98), (96, 95, 102, 103), (94, 93, 100, 101), (92, 91, 98, 99), (90, 68, 97), (39, 96, 103), (95, 94, 101, 102), (93, 92, 99, 100), (103, 102, 109, 110), (101, 100, 107, 108), (99, 98, 105, 106), (97, 68, 104), (39, 103, 110), (102, 101, 108, 109), (100, 99, 106, 107), (98, 97, 104, 105), (104, 68, 111), (39, 110, 117), (109, 108, 115, 116), (107, 106, 113, 114), (105, 104, 111, 112), (110, 109, 116, 117), (108, 107, 114, 115), (106, 105, 112, 113), (116, 115, 2, 120), (114, 113, 1, 119), (112, 111, 0, 118), (117, 116, 120, 3), (115, 114, 119, 2), (113, 112, 118, 1), (111, 68, 0), (39, 117, 3)])
me_sphere_001.polygons.foreach_set('use_smooth', [True] * 136)
_uv = me_sphere_001.uv_layers.new(name='UVMap')
_uv.uv.foreach_set('vector', [0.7059, 0.375, 0.7059, 0.5, 0.6471, 0.5, 0.6471, 0.375, 0.7059, 0.625, 0.7059, 0.75, 0.6471, 0.75, 0.6471, 0.625, 0.7059, 0.875, 0.6765, 1.0, 0.6471, 0.875, 0.6765, 0.0, 0.7059, 0.125, 0.6471, 0.125, 0.7059, 0.25, 0.7059, 0.375, 0.6471, 0.375, 0.6471, 0.25, 0.7059, 0.5, 0.7059, 0.625, 0.6471, 0.625, 0.6471, 0.5, 0.7059, 0.75, 0.7059, 0.875, 0.6471, 0.875, 0.6471, 0.75, 0.7059, 0.125, 0.7059, 0.25, 0.6471, 0.25, 0.6471, 0.125, 0.6176, 0.0, 0.6471, 0.125, 0.5882, 0.125, 0.6471, 0.25, 0.6471, 0.375, 0.5882, 0.375, 0.5882, 0.25, 0.6471, 0.5, 0.6471, 0.625, 0.5882, 0.625, 0.5882, 0.5, 0.6471, 0.75, 0.6471, 0.875, 0.5882, 0.875, 0.5882, 0.75, 0.6471, 0.125, 0.6471, 0.25, 0.5882, 0.25, 0.5882, 0.125, 0.6471, 0.375, 0.6471, 0.5, 0.5882, 0.5, 0.5882, 0.375, 0.6471, 0.625, 0.6471, 0.75, 0.5882, 0.75, 0.5882, 0.625, 0.6471, 0.875, 0.6176, 1.0, 0.5882, 0.875, 0.5882, 0.75, 0.5882, 0.875, 0.5294, 0.875, 0.5294, 0.75, 0.5882, 0.125, 0.5882, 0.25, 0.5294, 0.25, 0.5294, 0.125, 0.5882, 0.375, 0.5882, 0.5, 0.5294, 0.5, 0.5294, 0.375, 0.5882, 0.625, 0.5882, 0.75, 0.5294, 0.75, 0.5294, 0.625, 0.5882, 0.875, 0.5588, 1.0, 0.5294, 0.875, 0.5588, 0.0, 0.5882, 0.125, 0.5294, 0.125, 0.5882, 0.25, 0.5882, 0.375, 0.5294, 0.375, 0.5294, 0.25, 0.5882, 0.5, 0.5882, 0.625, 0.5294, 0.625, 0.5294, 0.5, 0.5294, 0.125, 0.5294, 0.25, 0.4706, 0.25, 0.4706, 0.125, 0.5294, 0.375, 0.5294, 0.5, 0.4706, 0.5, 0.4706, 0.375, 0.5294, 0.625, 0.5294, 0.75, 0.4706, 0.75, 0.4706, 0.625, 0.5294, 0.875, 0.5, 1.0, 0.4706, 0.875, 0.5, 0.0, 0.5294, 0.125, 0.4706, 0.125, 0.5294, 0.25, 0.5294, 0.375, 0.4706, 0.375, 0.4706, 0.25, 0.5294, 0.5, 0.5294, 0.625, 0.4706, 0.625, 0.4706, 0.5, 0.5294, 0.75, 0.5294, 0.875, 0.4706, 0.875, 0.4706, 0.75, 0.4706, 0.875, 0.4412, 1.0, 0.4118, 0.875, 0.4412, 0.0, 0.4706, 0.125, 0.4118, 0.125, 0.4706, 0.25, 0.4706, 0.375, 0.4118, 0.375, 0.4118, 0.25, 0.4706, 0.5, 0.4706, 0.625, 0.4118, 0.625, 0.4118, 0.5, 0.4706, 0.75, 0.4706, 0.875, 0.4118, 0.875, 0.4118, 0.75, 0.4706, 0.125, 0.4706, 0.25, 0.4118, 0.25, 0.4118, 0.125, 0.4706, 0.375, 0.4706, 0.5, 0.4118, 0.5, 0.4118, 0.375, 0.4706, 0.625, 0.4706, 0.75, 0.4118, 0.75, 0.4118, 0.625, 0.4118, 0.25, 0.4118, 0.375, 0.3529, 0.375, 0.3529, 0.25, 0.4118, 0.5, 0.4118, 0.625, 0.3529, 0.625, 0.3529, 0.5, 0.4118, 0.75, 0.4118, 0.875, 0.3529, 0.875, 0.3529, 0.75, 0.4118, 0.125, 0.4118, 0.25, 0.3529, 0.25, 0.3529, 0.125, 0.4118, 0.375, 0.4118, 0.5, 0.3529, 0.5, 0.3529, 0.375, 0.4118, 0.625, 0.4118, 0.75, 0.3529, 0.75, 0.3529, 0.625, 0.4118, 0.875, 0.3824, 1.0, 0.3529, 0.875, 0.3824, 0.0, 0.4118, 0.125, 0.3529, 0.125, 0.3529, 0.125, 0.3529, 0.25, 0.2941, 0.25, 0.2941, 0.125, 0.3529, 0.375, 0.3529, 0.5, 0.2941, 0.5, 0.2941, 0.375, 0.3529, 0.625, 0.3529, 0.75, 0.2941, 0.75, 0.2941, 0.625, 0.3529, 0.875, 0.3235, 1.0, 0.2941, 0.875, 0.3235, 0.0, 0.3529, 0.125, 0.2941, 0.125, 0.3529, 0.25, 0.3529, 0.375, 0.2941, 0.375, 0.2941, 0.25, 0.3529, 0.5, 0.3529, 0.625, 0.2941, 0.625, 0.2941, 0.5, 0.3529, 0.75, 0.3529, 0.875, 0.2941, 0.875, 0.2941, 0.75, 0.2941, 0.375, 0.2941, 0.5, 0.2353, 0.5, 0.2353, 0.375, 0.2941, 0.625, 0.2941, 0.75, 0.2353, 0.75, 0.2353, 0.625, 0.2941, 0.875, 0.2647, 1.0, 0.2353, 0.875, 0.2647, 0.0, 0.2941, 0.125, 0.2353, 0.125, 0.2941, 0.25, 0.2941, 0.375, 0.2353, 0.375, 0.2353, 0.25, 0.2941, 0.5, 0.2941, 0.625, 0.2353, 0.625, 0.2353, 0.5, 0.2941, 0.75, 0.2941, 0.875, 0.2353, 0.875, 0.2353, 0.75, 0.2941, 0.125, 0.2941, 0.25, 0.2353, 0.25, 0.2353, 0.125, 0.2059, 0.0, 0.2353, 0.125, 0.1765, 0.125, 0.2353, 0.25, 0.2353, 0.375, 0.1765, 0.375, 0.1765, 0.25, 0.2353, 0.5, 0.2353, 0.625, 0.1765, 0.625, 0.1765, 0.5, 0.2353, 0.75, 0.2353, 0.875, 0.1765, 0.875, 0.1765, 0.75, 0.2353, 0.125, 0.2353, 0.25, 0.1765, 0.25, 0.1765, 0.125, 0.2353, 0.375, 0.2353, 0.5, 0.1765, 0.5, 0.1765, 0.375, 0.2353, 0.625, 0.2353, 0.75, 0.1765, 0.75, 0.1765, 0.625, 0.2353, 0.875, 0.2059, 1.0, 0.1765, 0.875, 0.1765, 0.5, 0.1765, 0.625, 0.1176, 0.625, 0.1176, 0.5, 0.1765, 0.75, 0.1765, 0.875, 0.1176, 0.875, 0.1176, 0.75, 0.1765, 0.125, 0.1765, 0.25, 0.1176, 0.25, 0.1176, 0.125, 0.1765, 0.375, 0.1765, 0.5, 0.1176, 0.5, 0.1176, 0.375, 0.1765, 0.625, 0.1765, 0.75, 0.1176, 0.75, 0.1176, 0.625, 0.1765, 0.875, 0.1471, 1.0, 0.1176, 0.875, 0.1471, 0.0, 0.1765, 0.125, 0.1176, 0.125, 0.1765, 0.25, 0.1765, 0.375, 0.1176, 0.375, 0.1176, 0.25, 0.1176, 0.125, 0.1176, 0.25, 0.05882, 0.25, 0.05882, 0.125, 0.1176, 0.375, 0.1176, 0.5, 0.05882, 0.5, 0.05882, 0.375, 0.1176, 0.625, 0.1176, 0.75, 0.05882, 0.75, 0.05882, 0.625, 0.1176, 0.875, 0.08824, 1.0, 0.05882, 0.875, 0.08824, 0.0, 0.1176, 0.125, 0.05882, 0.125, 0.1176, 0.25, 0.1176, 0.375, 0.05882, 0.375, 0.05882, 0.25, 0.1176, 0.5, 0.1176, 0.625, 0.05882, 0.625, 0.05882, 0.5, 0.1176, 0.75, 0.1176, 0.875, 0.05882, 0.875, 0.05882, 0.75, 0.05882, 0.625, 0.05882, 0.75, 2.98e-08, 0.75, 2.98e-08, 0.625, 0.05882, 0.875, 0.02941, 1.0, 0.0, 0.875, 0.02941, 0.0, 0.05882, 0.125, 0.0, 0.125, 0.05882, 0.25, 0.05882, 0.375, 2.98e-08, 0.375, 2.98e-08, 0.25, 0.05882, 0.5, 0.05882, 0.625, 2.98e-08, 0.625, 0.0, 0.5, 0.05882, 0.75, 0.05882, 0.875, 0.0, 0.875, 2.98e-08, 0.75, 0.05882, 0.125, 0.05882, 0.25, 2.98e-08, 0.25, 0.0, 0.125, 0.05882, 0.375, 0.05882, 0.5, 0.0, 0.5, 2.98e-08, 0.375, 0.9706, 0.0, 1.0, 0.125, 0.9412, 0.125, 1.0, 0.25, 1.0, 0.375, 0.9412, 0.375, 0.9412, 0.25, 1.0, 0.5, 1.0, 0.625, 0.9412, 0.625, 0.9412, 0.5, 1.0, 0.75, 1.0, 0.875, 0.9412, 0.875, 0.9412, 0.75, 1.0, 0.125, 1.0, 0.25, 0.9412, 0.25, 0.9412, 0.125, 1.0, 0.375, 1.0, 0.5, 0.9412, 0.5, 0.9412, 0.375, 1.0, 0.625, 1.0, 0.75, 0.9412, 0.75, 0.9412, 0.625, 1.0, 0.875, 0.9706, 1.0, 0.9412, 0.875, 0.9412, 0.75, 0.9412, 0.875, 0.8824, 0.875, 0.8824, 0.75, 0.9412, 0.125, 0.9412, 0.25, 0.8824, 0.25, 0.8824, 0.125, 0.9412, 0.375, 0.9412, 0.5, 0.8824, 0.5, 0.8824, 0.375, 0.9412, 0.625, 0.9412, 0.75, 0.8824, 0.75, 0.8824, 0.625, 0.9412, 0.875, 0.9118, 1.0, 0.8824, 0.875, 0.9118, 0.0, 0.9412, 0.125, 0.8824, 0.125, 0.9412, 0.25, 0.9412, 0.375, 0.8824, 0.375, 0.8824, 0.25, 0.9412, 0.5, 0.9412, 0.625, 0.8824, 0.625, 0.8824, 0.5, 0.8824, 0.125, 0.8824, 0.25, 0.8235, 0.25, 0.8235, 0.125, 0.8824, 0.375, 0.8824, 0.5, 0.8235, 0.5, 0.8235, 0.375, 0.8824, 0.625, 0.8824, 0.75, 0.8235, 0.75, 0.8235, 0.625, 0.8824, 0.875, 0.8529, 1.0, 0.8235, 0.875, 0.8529, 0.0, 0.8824, 0.125, 0.8235, 0.125, 0.8824, 0.25, 0.8824, 0.375, 0.8235, 0.375, 0.8235, 0.25, 0.8824, 0.5, 0.8824, 0.625, 0.8235, 0.625, 0.8235, 0.5, 0.8824, 0.75, 0.8824, 0.875, 0.8235, 0.875, 0.8235, 0.75, 0.8235, 0.875, 0.7941, 1.0, 0.7647, 0.875, 0.7941, 0.0, 0.8235, 0.125, 0.7647, 0.125, 0.8235, 0.25, 0.8235, 0.375, 0.7647, 0.375, 0.7647, 0.25, 0.8235, 0.5, 0.8235, 0.625, 0.7647, 0.625, 0.7647, 0.5, 0.8235, 0.75, 0.8235, 0.875, 0.7647, 0.875, 0.7647, 0.75, 0.8235, 0.125, 0.8235, 0.25, 0.7647, 0.25, 0.7647, 0.125, 0.8235, 0.375, 0.8235, 0.5, 0.7647, 0.5, 0.7647, 0.375, 0.8235, 0.625, 0.8235, 0.75, 0.7647, 0.75, 0.7647, 0.625, 0.7647, 0.25, 0.7647, 0.375, 0.7059, 0.375, 0.7059, 0.25, 0.7647, 0.5, 0.7647, 0.625, 0.7059, 0.625, 0.7059, 0.5, 0.7647, 0.75, 0.7647, 0.875, 0.7059, 0.875, 0.7059, 0.75, 0.7647, 0.125, 0.7647, 0.25, 0.7059, 0.25, 0.7059, 0.125, 0.7647, 0.375, 0.7647, 0.5, 0.7059, 0.5, 0.7059, 0.375, 0.7647, 0.625, 0.7647, 0.75, 0.7059, 0.75, 0.7059, 0.625, 0.7647, 0.875, 0.7353, 1.0, 0.7059, 0.875, 0.7353, 0.0, 0.7647, 0.125, 0.7059, 0.125])
me_sphere_001.update()
me_cylinder_004 = bpy.data.meshes.new('Cylinder.004')
me_cylinder_004.from_pydata([(0.0, 0.4, -0.565), (0.0, 0.4, 0.565), (0.2828, 0.2828, -0.565), (0.2828, 0.2828, 0.565), (0.4, 0.0, -0.565), (0.4, 0.0, 0.565), (0.2828, -0.2828, -0.565), (0.2828, -0.2828, 0.565), (0.0, -0.4, -0.565), (0.0, -0.4, 0.565), (-0.2828, -0.2828, -0.565), (-0.2828, -0.2828, 0.565), (-0.4, 0.0, -0.565), (-0.4, 0.0, 0.565), (-0.2828, 0.2828, -0.565), (-0.2828, 0.2828, 0.565)], [], [(0, 1, 3, 2), (2, 3, 5, 4), (4, 5, 7, 6), (6, 7, 9, 8), (8, 9, 11, 10), (10, 11, 13, 12), (3, 1, 15, 13, 11, 9, 7, 5), (12, 13, 15, 14), (14, 15, 1, 0), (0, 2, 4, 6, 8, 10, 12, 14)])
me_cylinder_004.polygons.foreach_set('use_smooth', [True] * 10)
_uv = me_cylinder_004.uv_layers.new(name='UVMap')
_uv.uv.foreach_set('vector', [1.0, 0.5, 1.0, 1.0, 0.875, 1.0, 0.875, 0.5, 0.875, 0.5, 0.875, 1.0, 0.75, 1.0, 0.75, 0.5, 0.75, 0.5, 0.75, 1.0, 0.625, 1.0, 0.625, 0.5, 0.625, 0.5, 0.625, 1.0, 0.5, 1.0, 0.5, 0.5, 0.5, 0.5, 0.5, 1.0, 0.375, 1.0, 0.375, 0.5, 0.375, 0.5, 0.375, 1.0, 0.25, 1.0, 0.25, 0.5, 0.4197, 0.4197, 0.25, 0.49, 0.08029, 0.4197, 0.01, 0.25, 0.08029, 0.08029, 0.25, 0.01, 0.4197, 0.08029, 0.49, 0.25, 0.25, 0.5, 0.25, 1.0, 0.125, 1.0, 0.125, 0.5, 0.125, 0.5, 0.125, 1.0, 0.0, 1.0, 0.0, 0.5, 0.75, 0.49, 0.9197, 0.4197, 0.99, 0.25, 0.9197, 0.08029, 0.75, 0.01, 0.5803, 0.08029, 0.51, 0.25, 0.5803, 0.4197])
me_cylinder_004.update()
me_plane = bpy.data.meshes.new('Plane')
me_plane.from_pydata([(-0.4555, 0.02642, -0.01444), (-0.4367, 0.2991, 0.7553), (0.3016, 0.247, 0.007128), (-0.02092, -0.05305, 0.01597), (-0.3805, 0.03788, 0.1997), (-0.3458, 0.0418, 0.425), (-0.3392, 0.1251, 0.6104), (-0.1218, 0.1648, 0.5902), (0.1494, 0.1352, 0.361), (0.261, 0.1891, 0.1646), (-0.2268, 0.1262, 0.6071), (-0.08433, -0.01355, 0.4112), (-0.0207, -0.0739, 0.2133), (0.2243, 0.1666, 0.0002771), (0.1542, 0.07404, 0.00229), (0.07776, -0.004716, 0.009088), (-0.3464, 0.008524, -0.001054), (-0.2404, -0.0301, 0.0122), (-0.1316, -0.05904, 0.01812), (0.1017, -0.01466, 0.1971), (0.046, 0.04316, 0.3887), (0.194, 0.08023, 0.177), (-0.1498, -0.07065, 0.2212), (-0.2705, -0.02193, 0.2178), (-0.2178, -0.007841, 0.4242)], [], [(0, 4, 16), (1, 7, 10), (13, 14, 21, 9), (21, 19, 20, 8), (19, 21, 14, 15), (11, 20, 19, 12), (7, 8, 20), (12, 3, 18, 22), (8, 9, 21), (10, 7, 20, 11), (9, 2, 13), (10, 11, 24, 6), (24, 22, 23, 5), (22, 24, 11, 12), (17, 23, 22, 18), (4, 5, 23), (5, 6, 24), (16, 4, 23, 17), (6, 1, 10), (15, 3, 12, 19)])
me_plane.polygons.foreach_set('use_smooth', [True] * 20)
_uv = me_plane.uv_layers.new(name='UVMap')
_uv.uv.foreach_set('vector', [0.0, 0.0, 0.25, 0.0, 0.125, 0.125, 1.0, 0.0, 1.0, 0.25, 0.875, 0.125, 0.875, 0.875, 0.75, 0.75, 0.875, 0.625, 1.0, 0.75, 0.875, 0.625, 0.75, 0.5, 0.875, 0.375, 1.0, 0.5, 0.75, 0.5, 0.875, 0.625, 0.75, 0.75, 0.625, 0.625, 0.75, 0.25, 0.875, 0.375, 0.75, 0.5, 0.625, 0.375, 1.0, 0.25, 1.0, 0.5, 0.875, 0.375, 0.625, 0.375, 0.5, 0.5, 0.375, 0.375, 0.5, 0.25, 1.0, 0.5, 1.0, 0.75, 0.875, 0.625, 0.875, 0.125, 1.0, 0.25, 0.875, 0.375, 0.75, 0.25, 1.0, 0.75, 1.0, 1.0, 0.875, 0.875, 0.875, 0.125, 0.75, 0.25, 0.625, 0.125, 0.75, 0.0, 0.625, 0.125, 0.5, 0.25, 0.375, 0.125, 0.5, 0.0, 0.5, 0.25, 0.625, 0.125, 0.75, 0.25, 0.625, 0.375, 0.25, 0.25, 0.375, 0.125, 0.5, 0.25, 0.375, 0.375, 0.25, 0.0, 0.5, 0.0, 0.375, 0.125, 0.5, 0.0, 0.75, 0.0, 0.625, 0.125, 0.125, 0.125, 0.25, 0.0, 0.375, 0.125, 0.25, 0.25, 0.75, 0.0, 1.0, 0.0, 0.875, 0.125, 0.625, 0.625, 0.5, 0.5, 0.625, 0.375, 0.75, 0.5])
me_plane.update()
me_plane_001 = bpy.data.meshes.new('Plane.001')
me_plane_001.from_pydata([(-0.7576, 1.893, 2.168), (-1.198, 2.107, 2.581), (-0.3751, 2.066, 2.622), (-0.5486, 1.831, 2.438), (-0.8436, 1.902, 2.324), (-0.9571, 1.905, 2.462), (-1.062, 1.971, 2.562), (-0.9367, 2.002, 2.679), (-0.6613, 1.979, 2.718), (-0.4883, 2.021, 2.68), (-1.001, 1.971, 2.626), (-0.8126, 1.862, 2.607), (-0.6637, 1.815, 2.541), (-0.4114, 2.003, 2.573), (-0.4492, 1.931, 2.533), (-0.4931, 1.869, 2.492), (-0.7085, 1.879, 2.239), (-0.661, 1.849, 2.308), (-0.6076, 1.826, 2.375), (-0.5904, 1.861, 2.604), (-0.7314, 1.906, 2.672), (-0.5305, 1.936, 2.648), (-0.7357, 1.817, 2.47), (-0.7968, 1.855, 2.398), (-0.8898, 1.867, 2.536)], [], [(0, 4, 16), (1, 7, 10), (13, 14, 21, 9), (21, 19, 20, 8), (19, 21, 14, 15), (11, 20, 19, 12), (7, 8, 20), (12, 3, 18, 22), (8, 9, 21), (10, 7, 20, 11), (9, 2, 13), (10, 11, 24, 6), (24, 22, 23, 5), (22, 24, 11, 12), (17, 23, 22, 18), (4, 5, 23), (5, 6, 24), (16, 4, 23, 17), (6, 1, 10), (15, 3, 12, 19)])
me_plane_001.polygons.foreach_set('use_smooth', [True] * 20)
_uv = me_plane_001.uv_layers.new(name='UVMap')
_uv.uv.foreach_set('vector', [0.0, 0.0, 0.25, 0.0, 0.125, 0.125, 1.0, 0.0, 1.0, 0.25, 0.875, 0.125, 0.875, 0.875, 0.75, 0.75, 0.875, 0.625, 1.0, 0.75, 0.875, 0.625, 0.75, 0.5, 0.875, 0.375, 1.0, 0.5, 0.75, 0.5, 0.875, 0.625, 0.75, 0.75, 0.625, 0.625, 0.75, 0.25, 0.875, 0.375, 0.75, 0.5, 0.625, 0.375, 1.0, 0.25, 1.0, 0.5, 0.875, 0.375, 0.625, 0.375, 0.5, 0.5, 0.375, 0.375, 0.5, 0.25, 1.0, 0.5, 1.0, 0.75, 0.875, 0.625, 0.875, 0.125, 1.0, 0.25, 0.875, 0.375, 0.75, 0.25, 1.0, 0.75, 1.0, 1.0, 0.875, 0.875, 0.875, 0.125, 0.75, 0.25, 0.625, 0.125, 0.75, 0.0, 0.625, 0.125, 0.5, 0.25, 0.375, 0.125, 0.5, 0.0, 0.5, 0.25, 0.625, 0.125, 0.75, 0.25, 0.625, 0.375, 0.25, 0.25, 0.375, 0.125, 0.5, 0.25, 0.375, 0.375, 0.25, 0.0, 0.5, 0.0, 0.375, 0.125, 0.5, 0.0, 0.75, 0.0, 0.625, 0.125, 0.125, 0.125, 0.25, 0.0, 0.375, 0.125, 0.25, 0.25, 0.75, 0.0, 1.0, 0.0, 0.875, 0.125, 0.625, 0.625, 0.5, 0.5, 0.625, 0.375, 0.75, 0.5])
me_plane_001.update()
me_icosphere_001 = bpy.data.meshes.new('Icosphere.001')
me_icosphere_001.from_pydata([(0.07146, -0.2199, 0.1156), (-0.1871, -0.1359, 0.1156), (-0.1871, 0.1359, 0.1156), (0.07146, 0.2199, 0.1156), (0.2313, 0.0, 0.1156), (0.0, 0.0, 0.2585), (0.2459, -0.07989, 0.0), (0.2459, 0.07989, 0.0), (0.0, -0.2585, 0.0), (0.152, -0.2092, 0.0), (-0.2459, -0.07989, 0.0), (-0.152, -0.2092, 0.0), (-0.152, 0.2092, 0.0), (-0.2459, 0.07989, 0.0), (0.152, 0.2092, 0.0), (0.0, 0.2585, 0.0), (0.1779, -0.1293, 0.1359), (-0.06796, -0.2092, 0.1359), (-0.2199, 0.0, 0.1359), (-0.06796, 0.2092, 0.1359), (0.1779, 0.1293, 0.1359), (0.042, -0.1293, 0.2199), (0.1359, 0.0, 0.2199), (-0.11, -0.07989, 0.2199), (-0.11, 0.07989, 0.2199), (0.042, 0.1293, 0.2199)], [], [(0, 16, 21), (1, 17, 23), (2, 18, 24), (3, 19, 25), (4, 20, 22), (22, 25, 5), (22, 20, 25), (20, 3, 25), (25, 24, 5), (25, 19, 24), (19, 2, 24), (24, 23, 5), (24, 18, 23), (18, 1, 23), (23, 21, 5), (23, 17, 21), (17, 0, 21), (21, 22, 5), (21, 16, 22), (16, 4, 22), (7, 20, 4), (7, 14, 20), (14, 3, 20), (15, 19, 3), (15, 12, 19), (12, 2, 19), (13, 18, 2), (13, 10, 18), (10, 1, 18), (11, 17, 1), (11, 8, 17), (8, 0, 17), (9, 16, 0), (9, 6, 16), (6, 4, 16), (14, 15, 3), (12, 13, 2), (10, 11, 1), (8, 9, 0), (6, 7, 4)])
me_icosphere_001.polygons.foreach_set('use_smooth', [True] * 40)
_uv = me_icosphere_001.uv_layers.new(name='UVMap')
_uv.uv.foreach_set('vector', [0.1818, 0.3149, 0.2727, 0.3149, 0.2273, 0.3937, 0.0, 0.3149, 0.09091, 0.3149, 0.04546, 0.3937, 0.7273, 0.3149, 0.8182, 0.3149, 0.7727, 0.3937, 0.5455, 0.3149, 0.6364, 0.3149, 0.5909, 0.3937, 0.3636, 0.3149, 0.4545, 0.3149, 0.4091, 0.3937, 0.4091, 0.3937, 0.5, 0.3937, 0.4545, 0.4724, 0.4091, 0.3937, 0.4545, 0.3149, 0.5, 0.3937, 0.4545, 0.3149, 0.5455, 0.3149, 0.5, 0.3937, 0.5909, 0.3937, 0.6818, 0.3937, 0.6364, 0.4724, 0.5909, 0.3937, 0.6364, 0.3149, 0.6818, 0.3937, 0.6364, 0.3149, 0.7273, 0.3149, 0.6818, 0.3937, 0.7727, 0.3937, 0.8636, 0.3937, 0.8182, 0.4724, 0.7727, 0.3937, 0.8182, 0.3149, 0.8636, 0.3937, 0.8182, 0.3149, 0.9091, 0.3149, 0.8636, 0.3937, 0.04546, 0.3937, 0.1364, 0.3937, 0.09091, 0.4724, 0.04546, 0.3937, 0.09091, 0.3149, 0.1364, 0.3937, 0.09091, 0.3149, 0.1818, 0.3149, 0.1364, 0.3937, 0.2273, 0.3937, 0.3182, 0.3937, 0.2727, 0.4724, 0.2273, 0.3937, 0.2727, 0.3149, 0.3182, 0.3937, 0.2727, 0.3149, 0.3636, 0.3149, 0.3182, 0.3937, 0.4091, 0.2362, 0.4545, 0.3149, 0.3636, 0.3149, 0.4091, 0.2362, 0.5, 0.2362, 0.4545, 0.3149, 0.5, 0.2362, 0.5455, 0.3149, 0.4545, 0.3149, 0.5909, 0.2362, 0.6364, 0.3149, 0.5455, 0.3149, 0.5909, 0.2362, 0.6818, 0.2362, 0.6364, 0.3149, 0.6818, 0.2362, 0.7273, 0.3149, 0.6364, 0.3149, 0.7727, 0.2362, 0.8182, 0.3149, 0.7273, 0.3149, 0.7727, 0.2362, 0.8636, 0.2362, 0.8182, 0.3149, 0.8636, 0.2362, 0.9091, 0.3149, 0.8182, 0.3149, 0.04546, 0.2362, 0.09091, 0.3149, 0.0, 0.3149, 0.04546, 0.2362, 0.1364, 0.2362, 0.09091, 0.3149, 0.1364, 0.2362, 0.1818, 0.3149, 0.09091, 0.3149, 0.2273, 0.2362, 0.2727, 0.3149, 0.1818, 0.3149, 0.2273, 0.2362, 0.3182, 0.2362, 0.2727, 0.3149, 0.3182, 0.2362, 0.3636, 0.3149, 0.2727, 0.3149, 0.5, 0.2362, 0.5909, 0.2362, 0.5455, 0.3149, 0.6818, 0.2362, 0.7727, 0.2362, 0.7273, 0.3149, 0.8636, 0.2362, 0.9545, 0.2362, 0.9091, 0.3149, 0.1364, 0.2362, 0.2273, 0.2362, 0.1818, 0.3149, 0.3182, 0.2362, 0.4091, 0.2362, 0.3636, 0.3149])
me_icosphere_001.update()
me_icosphere_002 = bpy.data.meshes.new('Icosphere.002')
me_icosphere_002.from_pydata([(0.07146, -0.2199, 0.1156), (-0.1871, -0.1359, 0.1156), (-0.1871, 0.1359, 0.1156), (0.07146, 0.2199, 0.1156), (0.2313, 0.0, 0.1156), (0.0, 0.0, 0.2585), (0.2459, -0.07989, 0.0), (0.2459, 0.07989, 0.0), (0.0, -0.2585, 0.0), (0.152, -0.2092, 0.0), (-0.2459, -0.07989, 0.0), (-0.152, -0.2092, 0.0), (-0.152, 0.2092, 0.0), (-0.2459, 0.07989, 0.0), (0.152, 0.2092, 0.0), (0.0, 0.2585, 0.0), (0.1779, -0.1293, 0.1359), (-0.06796, -0.2092, 0.1359), (-0.2199, 0.0, 0.1359), (-0.06796, 0.2092, 0.1359), (0.1779, 0.1293, 0.1359), (0.042, -0.1293, 0.2199), (0.1359, 0.0, 0.2199), (-0.11, -0.07989, 0.2199), (-0.11, 0.07989, 0.2199), (0.042, 0.1293, 0.2199)], [], [(0, 16, 21), (1, 17, 23), (2, 18, 24), (3, 19, 25), (4, 20, 22), (22, 25, 5), (22, 20, 25), (20, 3, 25), (25, 24, 5), (25, 19, 24), (19, 2, 24), (24, 23, 5), (24, 18, 23), (18, 1, 23), (23, 21, 5), (23, 17, 21), (17, 0, 21), (21, 22, 5), (21, 16, 22), (16, 4, 22), (7, 20, 4), (7, 14, 20), (14, 3, 20), (15, 19, 3), (15, 12, 19), (12, 2, 19), (13, 18, 2), (13, 10, 18), (10, 1, 18), (11, 17, 1), (11, 8, 17), (8, 0, 17), (9, 16, 0), (9, 6, 16), (6, 4, 16), (14, 15, 3), (12, 13, 2), (10, 11, 1), (8, 9, 0), (6, 7, 4)])
me_icosphere_002.polygons.foreach_set('use_smooth', [True] * 40)
_uv = me_icosphere_002.uv_layers.new(name='UVMap')
_uv.uv.foreach_set('vector', [0.1818, 0.3149, 0.2727, 0.3149, 0.2273, 0.3937, 0.0, 0.3149, 0.09091, 0.3149, 0.04546, 0.3937, 0.7273, 0.3149, 0.8182, 0.3149, 0.7727, 0.3937, 0.5455, 0.3149, 0.6364, 0.3149, 0.5909, 0.3937, 0.3636, 0.3149, 0.4545, 0.3149, 0.4091, 0.3937, 0.4091, 0.3937, 0.5, 0.3937, 0.4545, 0.4724, 0.4091, 0.3937, 0.4545, 0.3149, 0.5, 0.3937, 0.4545, 0.3149, 0.5455, 0.3149, 0.5, 0.3937, 0.5909, 0.3937, 0.6818, 0.3937, 0.6364, 0.4724, 0.5909, 0.3937, 0.6364, 0.3149, 0.6818, 0.3937, 0.6364, 0.3149, 0.7273, 0.3149, 0.6818, 0.3937, 0.7727, 0.3937, 0.8636, 0.3937, 0.8182, 0.4724, 0.7727, 0.3937, 0.8182, 0.3149, 0.8636, 0.3937, 0.8182, 0.3149, 0.9091, 0.3149, 0.8636, 0.3937, 0.04546, 0.3937, 0.1364, 0.3937, 0.09091, 0.4724, 0.04546, 0.3937, 0.09091, 0.3149, 0.1364, 0.3937, 0.09091, 0.3149, 0.1818, 0.3149, 0.1364, 0.3937, 0.2273, 0.3937, 0.3182, 0.3937, 0.2727, 0.4724, 0.2273, 0.3937, 0.2727, 0.3149, 0.3182, 0.3937, 0.2727, 0.3149, 0.3636, 0.3149, 0.3182, 0.3937, 0.4091, 0.2362, 0.4545, 0.3149, 0.3636, 0.3149, 0.4091, 0.2362, 0.5, 0.2362, 0.4545, 0.3149, 0.5, 0.2362, 0.5455, 0.3149, 0.4545, 0.3149, 0.5909, 0.2362, 0.6364, 0.3149, 0.5455, 0.3149, 0.5909, 0.2362, 0.6818, 0.2362, 0.6364, 0.3149, 0.6818, 0.2362, 0.7273, 0.3149, 0.6364, 0.3149, 0.7727, 0.2362, 0.8182, 0.3149, 0.7273, 0.3149, 0.7727, 0.2362, 0.8636, 0.2362, 0.8182, 0.3149, 0.8636, 0.2362, 0.9091, 0.3149, 0.8182, 0.3149, 0.04546, 0.2362, 0.09091, 0.3149, 0.0, 0.3149, 0.04546, 0.2362, 0.1364, 0.2362, 0.09091, 0.3149, 0.1364, 0.2362, 0.1818, 0.3149, 0.09091, 0.3149, 0.2273, 0.2362, 0.2727, 0.3149, 0.1818, 0.3149, 0.2273, 0.2362, 0.3182, 0.2362, 0.2727, 0.3149, 0.3182, 0.2362, 0.3636, 0.3149, 0.2727, 0.3149, 0.5, 0.2362, 0.5909, 0.2362, 0.5455, 0.3149, 0.6818, 0.2362, 0.7727, 0.2362, 0.7273, 0.3149, 0.8636, 0.2362, 0.9545, 0.2362, 0.9091, 0.3149, 0.1364, 0.2362, 0.2273, 0.2362, 0.1818, 0.3149, 0.3182, 0.2362, 0.4091, 0.2362, 0.3636, 0.3149])
me_icosphere_002.update()

# ---- objects
ob_body = bpy.data.objects.new('Body', me_sphere)
ob_leg_front_left = bpy.data.objects.new('Leg.Front.Left', me_cylinder)
ob_leg_rear_left = bpy.data.objects.new('Leg.Rear.Left', me_cylinder_001)
ob_leg_front_right = bpy.data.objects.new('Leg.Front.Right', me_cylinder_002)
ob_leg_rear_right = bpy.data.objects.new('Leg.Rear.Right', me_cylinder_003)
ob_head = bpy.data.objects.new('Head', me_sphere_001)
ob_schnauze = bpy.data.objects.new('Schnauze', me_cylinder_004)
ob_ear_left = bpy.data.objects.new('Ear.Left', me_plane)
ob_ear_right = bpy.data.objects.new('Ear.Right', me_plane_001)
ob_eye_left = bpy.data.objects.new('Eye.Left', me_icosphere_001)
ob_eye_right = bpy.data.objects.new('Eye.Right', me_icosphere_002)

# ---- transforms, parenting, visibility, modifiers, constraints
ob_body.location = (0.0, 0.0, 0.0)
ob_body.rotation_euler = (1.571, -0.0, 0.0)
ob_leg_front_left.parent = ob_body
ob_leg_front_left.matrix_parent_inverse = Matrix(((1.0, 0.0, 0.0, -0.0), (0.0, -4.371e-08, 1.0, 0.0), (0.0, -1.0, -4.371e-08, 0.0), (-0.0, 0.0, -0.0, 1.0)))
ob_leg_front_left.location = (-0.5902, 1.066, 0.9284)
ob_leg_rear_left.parent = ob_body
ob_leg_rear_left.matrix_parent_inverse = Matrix(((1.0, 0.0, 0.0, -0.0), (0.0, -4.371e-08, 1.0, 0.0), (0.0, -1.0, -4.371e-08, 0.0), (-0.0, 0.0, -0.0, 1.0)))
ob_leg_rear_left.location = (-0.5902, -0.9673, 0.9284)
ob_leg_front_right.parent = ob_body
ob_leg_front_right.matrix_parent_inverse = Matrix(((1.0, 0.0, 0.0, -0.0), (0.0, -4.371e-08, 1.0, 0.0), (0.0, -1.0, -4.371e-08, 0.0), (-0.0, 0.0, -0.0, 1.0)))
ob_leg_front_right.location = (0.6175, 1.066, 0.9284)
ob_leg_rear_right.parent = ob_body
ob_leg_rear_right.matrix_parent_inverse = Matrix(((1.0, 0.0, 0.0, -0.0), (0.0, -4.371e-08, 1.0, 0.0), (0.0, -1.0, -4.371e-08, 0.0), (-0.0, 0.0, -0.0, 1.0)))
ob_leg_rear_right.location = (0.6175, -0.9673, 0.9284)
ob_head.parent = ob_body
ob_head.matrix_parent_inverse = Matrix(((1.0, 0.0, 0.0, -0.0), (0.0, -4.371e-08, 1.0, 0.0), (0.0, -1.0, -4.371e-08, 0.0), (-0.0, 0.0, -0.0, 1.0)))
ob_head.location = (0.0, 1.777, 1.999)
ob_schnauze.parent = ob_head
ob_schnauze.matrix_parent_inverse = Matrix(((1.0, -0.0, 0.0, -0.0), (-0.0, 1.0, -0.0, -1.777), (0.0, -0.0, 1.0, -1.999), (-0.0, 0.0, -0.0, 1.0)))
ob_schnauze.location = (0.0, 2.189, 1.759)
ob_schnauze.rotation_euler = (1.544, 0.3927, -2.527e-08)
ob_ear_left.parent = ob_head
ob_ear_left.matrix_parent_inverse = Matrix(((1.0, -0.0, 0.0, -0.0), (-0.0, 1.0, -0.0, -1.777), (0.0, -0.0, 1.0, -1.999), (-0.0, 0.0, -0.0, 1.0)))
ob_ear_left.location = (-0.5283, 1.873, 2.442)
ob_ear_left.rotation_euler = (6.732e-08, -0.8417, -1.504e-07)
ob_ear_left.scale = (0.7834, 0.7834, 0.7834)
_m = ob_ear_left.modifiers.new('Solidify', 'SOLIDIFY')
_m.thickness = 0.16
ob_ear_right.parent = ob_head
ob_ear_right.matrix_parent_inverse = Matrix(((1.0, -0.0, 0.0, -0.0), (-0.0, 1.0, -0.0, -1.777), (0.0, -0.0, 1.0, -1.999), (-0.0, 0.0, -0.0, 1.0)))
ob_ear_right.location = (0.0, 0.0, 0.0)
ob_ear_right.rotation_euler = (3.142, -0.0, 0.0)
ob_ear_right.scale = (-1.0, -1.0, -1.0)
_m = ob_ear_right.modifiers.new('Solidify', 'SOLIDIFY')
_m.thickness = 0.16
ob_eye_left.parent = ob_head
ob_eye_left.matrix_parent_inverse = Matrix(((1.0, -0.0, 0.0, -0.0), (-0.0, 1.0, -0.0, -1.777), (0.0, -0.0, 1.0, -1.999), (-0.0, 0.0, -0.0, 1.0)))
ob_eye_left.location = (-0.2848, 2.448, 2.314)
ob_eye_left.rotation_euler = (-1.568, 2.22e-16, -2.214e-16)
ob_eye_left.scale = (0.6853, 0.6853, 0.6853)
ob_eye_right.parent = ob_head
ob_eye_right.matrix_parent_inverse = Matrix(((1.0, -0.0, 0.0, -0.0), (-0.0, 1.0, -0.0, -1.777), (0.0, -0.0, 1.0, -1.999), (-0.0, 0.0, -0.0, 1.0)))
ob_eye_right.location = (0.2841, 2.448, 2.314)
ob_eye_right.rotation_euler = (-1.568, 2.22e-16, -2.214e-16)
ob_eye_right.scale = (0.6853, 0.6853, 0.6853)

# ---- collection membership
scene.collection.objects.link(ob_body)
scene.collection.objects.link(ob_leg_front_left)
scene.collection.objects.link(ob_leg_rear_left)
scene.collection.objects.link(ob_leg_front_right)
scene.collection.objects.link(ob_leg_rear_right)
scene.collection.objects.link(ob_head)
scene.collection.objects.link(ob_schnauze)
scene.collection.objects.link(ob_ear_left)
scene.collection.objects.link(ob_ear_right)
scene.collection.objects.link(ob_eye_left)
scene.collection.objects.link(ob_eye_right)

# ---- scene / render settings (as saved in the file)
scene.frame_start = 1; scene.frame_end = 250; scene.frame_set(80)
scene.render.engine = 'BLENDER_EEVEE_NEXT'
scene.cycles.sampling_pattern = 'TABULATED_SOBOL'
scene.cycles.use_light_tree = False
scene.view_settings.view_transform = 'Filmic'
bpy.context.view_layer.update()

# ---- added for rendering (the .blend has no active camera and no usable light): camera, sun
cam_auto = bpy.data.cameras.new('AutoCamera')
cam_auto.lens = 50.0
cam_auto.sensor_width = 36.0
cam_auto.clip_end = 1000.0
ob_auto_camera = bpy.data.objects.new('AutoCamera', cam_auto)
scene.collection.objects.link(ob_auto_camera)
ob_auto_camera.location = (5.60268, -6.21693, 6.06396)
ob_auto_camera.rotation_euler = (1.09748, -7.21219e-08, 0.694738)
scene.camera = ob_auto_camera
light_auto_sun = bpy.data.lights.new('AutoSun', 'SUN')
light_auto_sun.energy = 3.0
light_auto_sun.angle = 0.0523599
ob_auto_sun = bpy.data.objects.new('AutoSun', light_auto_sun)
scene.collection.objects.link(ob_auto_sun)
ob_auto_sun.rotation_euler = (0.872665, 0.174533, 0.523599)
bpy.context.view_layer.update()
